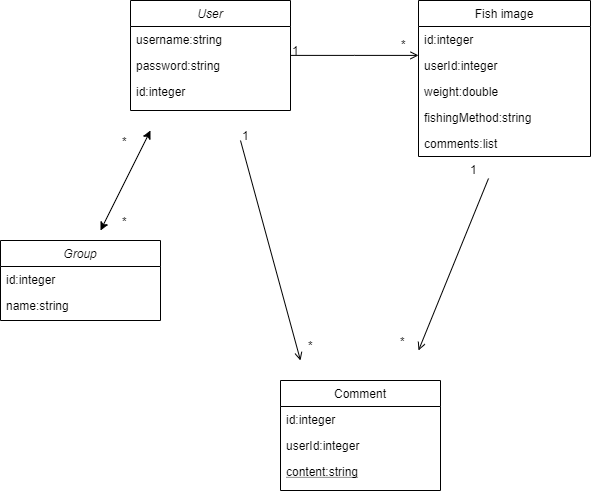

The diagram above was exported from draw.io. Its source (the exported page's mxGraphModel, read from the mxfile embedded in the PNG):
<mxGraphModel dx="981" dy="492" grid="1" gridSize="10" guides="1" tooltips="1" connect="1" arrows="1" fold="1" page="1" pageScale="1" pageWidth="827" pageHeight="1169" math="0" shadow="0">
  <root>
    <mxCell id="WIyWlLk6GJQsqaUBKTNV-0" />
    <mxCell id="WIyWlLk6GJQsqaUBKTNV-1" parent="WIyWlLk6GJQsqaUBKTNV-0" />
    <mxCell id="27lY9ghXTkBmVQcDg4h1-5" value="" style="endArrow=open;shadow=0;strokeWidth=1;strokeColor=#000000;rounded=0;endFill=1;elbow=vertical;" parent="WIyWlLk6GJQsqaUBKTNV-1" edge="1">
      <mxGeometry x="0.5" y="41" relative="1" as="geometry">
        <mxPoint x="578" y="298" as="sourcePoint" />
        <mxPoint x="508" y="470" as="targetPoint" />
        <mxPoint x="-40" y="32" as="offset" />
      </mxGeometry>
    </mxCell>
    <mxCell id="27lY9ghXTkBmVQcDg4h1-6" value="1" style="resizable=0;align=left;verticalAlign=bottom;labelBackgroundColor=none;fontSize=12;" parent="27lY9ghXTkBmVQcDg4h1-5" connectable="0" vertex="1">
      <mxGeometry x="-1" relative="1" as="geometry">
        <mxPoint x="-20" as="offset" />
      </mxGeometry>
    </mxCell>
    <mxCell id="zkfFHV4jXpPFQw0GAbJ--0" value="User" style="swimlane;fontStyle=2;align=center;verticalAlign=top;childLayout=stackLayout;horizontal=1;startSize=26;horizontalStack=0;resizeParent=1;resizeLast=0;collapsible=1;marginBottom=0;rounded=0;shadow=0;strokeWidth=1;" parent="WIyWlLk6GJQsqaUBKTNV-1" vertex="1">
      <mxGeometry x="220" y="120" width="160" height="110" as="geometry">
        <mxRectangle x="230" y="140" width="160" height="26" as="alternateBounds" />
      </mxGeometry>
    </mxCell>
    <mxCell id="zkfFHV4jXpPFQw0GAbJ--1" value="username:string" style="text;align=left;verticalAlign=top;spacingLeft=4;spacingRight=4;overflow=hidden;rotatable=0;points=[[0,0.5],[1,0.5]];portConstraint=eastwest;" parent="zkfFHV4jXpPFQw0GAbJ--0" vertex="1">
      <mxGeometry y="26" width="160" height="26" as="geometry" />
    </mxCell>
    <mxCell id="zkfFHV4jXpPFQw0GAbJ--2" value="password:string" style="text;align=left;verticalAlign=top;spacingLeft=4;spacingRight=4;overflow=hidden;rotatable=0;points=[[0,0.5],[1,0.5]];portConstraint=eastwest;rounded=0;shadow=0;html=0;" parent="zkfFHV4jXpPFQw0GAbJ--0" vertex="1">
      <mxGeometry y="52" width="160" height="26" as="geometry" />
    </mxCell>
    <mxCell id="zkfFHV4jXpPFQw0GAbJ--3" value="id:integer" style="text;align=left;verticalAlign=top;spacingLeft=4;spacingRight=4;overflow=hidden;rotatable=0;points=[[0,0.5],[1,0.5]];portConstraint=eastwest;rounded=0;shadow=0;html=0;" parent="zkfFHV4jXpPFQw0GAbJ--0" vertex="1">
      <mxGeometry y="78" width="160" height="26" as="geometry" />
    </mxCell>
    <mxCell id="zkfFHV4jXpPFQw0GAbJ--6" value="Comment" style="swimlane;fontStyle=0;align=center;verticalAlign=top;childLayout=stackLayout;horizontal=1;startSize=26;horizontalStack=0;resizeParent=1;resizeLast=0;collapsible=1;marginBottom=0;rounded=0;shadow=0;strokeWidth=1;" parent="WIyWlLk6GJQsqaUBKTNV-1" vertex="1">
      <mxGeometry x="370" y="500" width="160" height="110" as="geometry">
        <mxRectangle x="130" y="380" width="160" height="26" as="alternateBounds" />
      </mxGeometry>
    </mxCell>
    <mxCell id="zkfFHV4jXpPFQw0GAbJ--7" value="id:integer&#10;" style="text;align=left;verticalAlign=top;spacingLeft=4;spacingRight=4;overflow=hidden;rotatable=0;points=[[0,0.5],[1,0.5]];portConstraint=eastwest;" parent="zkfFHV4jXpPFQw0GAbJ--6" vertex="1">
      <mxGeometry y="26" width="160" height="26" as="geometry" />
    </mxCell>
    <mxCell id="zkfFHV4jXpPFQw0GAbJ--8" value="userId:integer" style="text;align=left;verticalAlign=top;spacingLeft=4;spacingRight=4;overflow=hidden;rotatable=0;points=[[0,0.5],[1,0.5]];portConstraint=eastwest;rounded=0;shadow=0;html=0;" parent="zkfFHV4jXpPFQw0GAbJ--6" vertex="1">
      <mxGeometry y="52" width="160" height="26" as="geometry" />
    </mxCell>
    <mxCell id="zkfFHV4jXpPFQw0GAbJ--10" value="content:string" style="text;align=left;verticalAlign=top;spacingLeft=4;spacingRight=4;overflow=hidden;rotatable=0;points=[[0,0.5],[1,0.5]];portConstraint=eastwest;fontStyle=4" parent="zkfFHV4jXpPFQw0GAbJ--6" vertex="1">
      <mxGeometry y="78" width="160" height="26" as="geometry" />
    </mxCell>
    <mxCell id="zkfFHV4jXpPFQw0GAbJ--17" value="Fish image" style="swimlane;fontStyle=0;align=center;verticalAlign=top;childLayout=stackLayout;horizontal=1;startSize=26;horizontalStack=0;resizeParent=1;resizeLast=0;collapsible=1;marginBottom=0;rounded=0;shadow=0;strokeWidth=1;" parent="WIyWlLk6GJQsqaUBKTNV-1" vertex="1">
      <mxGeometry x="508" y="120" width="172" height="156" as="geometry">
        <mxRectangle x="550" y="140" width="160" height="26" as="alternateBounds" />
      </mxGeometry>
    </mxCell>
    <mxCell id="27lY9ghXTkBmVQcDg4h1-7" value="id:integer" style="text;align=left;verticalAlign=top;spacingLeft=4;spacingRight=4;overflow=hidden;rotatable=0;points=[[0,0.5],[1,0.5]];portConstraint=eastwest;" parent="zkfFHV4jXpPFQw0GAbJ--17" vertex="1">
      <mxGeometry y="26" width="172" height="26" as="geometry" />
    </mxCell>
    <mxCell id="zkfFHV4jXpPFQw0GAbJ--18" value="userId:integer" style="text;align=left;verticalAlign=top;spacingLeft=4;spacingRight=4;overflow=hidden;rotatable=0;points=[[0,0.5],[1,0.5]];portConstraint=eastwest;" parent="zkfFHV4jXpPFQw0GAbJ--17" vertex="1">
      <mxGeometry y="52" width="172" height="26" as="geometry" />
    </mxCell>
    <mxCell id="27lY9ghXTkBmVQcDg4h1-4" value="weight:double" style="text;align=left;verticalAlign=top;spacingLeft=4;spacingRight=4;overflow=hidden;rotatable=0;points=[[0,0.5],[1,0.5]];portConstraint=eastwest;rounded=0;shadow=0;html=0;" parent="zkfFHV4jXpPFQw0GAbJ--17" vertex="1">
      <mxGeometry y="78" width="172" height="26" as="geometry" />
    </mxCell>
    <mxCell id="zkfFHV4jXpPFQw0GAbJ--19" value="fishingMethod:string" style="text;align=left;verticalAlign=top;spacingLeft=4;spacingRight=4;overflow=hidden;rotatable=0;points=[[0,0.5],[1,0.5]];portConstraint=eastwest;rounded=0;shadow=0;html=0;" parent="zkfFHV4jXpPFQw0GAbJ--17" vertex="1">
      <mxGeometry y="104" width="172" height="26" as="geometry" />
    </mxCell>
    <mxCell id="_Iwlc8Q0jT7_JTKdn8wq-3" value="comments:list" style="text;align=left;verticalAlign=top;spacingLeft=4;spacingRight=4;overflow=hidden;rotatable=0;points=[[0,0.5],[1,0.5]];portConstraint=eastwest;rounded=0;shadow=0;html=0;" parent="zkfFHV4jXpPFQw0GAbJ--17" vertex="1">
      <mxGeometry y="130" width="172" height="26" as="geometry" />
    </mxCell>
    <mxCell id="zkfFHV4jXpPFQw0GAbJ--26" value="" style="endArrow=open;shadow=0;strokeWidth=1;strokeColor=#000000;rounded=0;endFill=1;edgeStyle=elbowEdgeStyle;elbow=vertical;" parent="WIyWlLk6GJQsqaUBKTNV-1" source="zkfFHV4jXpPFQw0GAbJ--0" target="zkfFHV4jXpPFQw0GAbJ--17" edge="1">
      <mxGeometry x="0.5" y="41" relative="1" as="geometry">
        <mxPoint x="380" y="192" as="sourcePoint" />
        <mxPoint x="540" y="192" as="targetPoint" />
        <mxPoint x="-40" y="32" as="offset" />
      </mxGeometry>
    </mxCell>
    <mxCell id="zkfFHV4jXpPFQw0GAbJ--27" value="1" style="resizable=0;align=left;verticalAlign=bottom;labelBackgroundColor=none;fontSize=12;" parent="zkfFHV4jXpPFQw0GAbJ--26" connectable="0" vertex="1">
      <mxGeometry x="-1" relative="1" as="geometry">
        <mxPoint y="4" as="offset" />
      </mxGeometry>
    </mxCell>
    <mxCell id="27lY9ghXTkBmVQcDg4h1-2" value="*" style="resizable=0;align=left;verticalAlign=bottom;labelBackgroundColor=none;fontSize=12;" parent="WIyWlLk6GJQsqaUBKTNV-1" connectable="0" vertex="1">
      <mxGeometry x="380" y="198" as="geometry">
        <mxPoint x="109" y="-25" as="offset" />
      </mxGeometry>
    </mxCell>
    <mxCell id="27lY9ghXTkBmVQcDg4h1-9" value="*" style="resizable=0;align=left;verticalAlign=bottom;labelBackgroundColor=none;fontSize=12;" parent="WIyWlLk6GJQsqaUBKTNV-1" connectable="0" vertex="1">
      <mxGeometry x="320" y="420" as="geometry">
        <mxPoint x="76" y="54" as="offset" />
      </mxGeometry>
    </mxCell>
    <mxCell id="27lY9ghXTkBmVQcDg4h1-12" value="" style="endArrow=open;shadow=0;strokeWidth=1;strokeColor=#000000;rounded=0;endFill=1;elbow=vertical;" parent="WIyWlLk6GJQsqaUBKTNV-1" edge="1">
      <mxGeometry x="0.5" y="41" relative="1" as="geometry">
        <mxPoint x="330" y="260" as="sourcePoint" />
        <mxPoint x="390" y="480" as="targetPoint" />
        <mxPoint x="-40" y="32" as="offset" />
      </mxGeometry>
    </mxCell>
    <mxCell id="27lY9ghXTkBmVQcDg4h1-13" value="1" style="resizable=0;align=left;verticalAlign=bottom;labelBackgroundColor=none;fontSize=12;" parent="27lY9ghXTkBmVQcDg4h1-12" connectable="0" vertex="1">
      <mxGeometry x="-1" relative="1" as="geometry">
        <mxPoint y="4" as="offset" />
      </mxGeometry>
    </mxCell>
    <mxCell id="27lY9ghXTkBmVQcDg4h1-14" value="*" style="resizable=0;align=left;verticalAlign=bottom;labelBackgroundColor=none;fontSize=12;" parent="WIyWlLk6GJQsqaUBKTNV-1" connectable="0" vertex="1">
      <mxGeometry x="508" y="470" as="geometry">
        <mxPoint x="-20" as="offset" />
      </mxGeometry>
    </mxCell>
    <mxCell id="fZw_8k58afY3Rctkd7Jp-0" value="Group" style="swimlane;fontStyle=2;align=center;verticalAlign=top;childLayout=stackLayout;horizontal=1;startSize=26;horizontalStack=0;resizeParent=1;resizeLast=0;collapsible=1;marginBottom=0;rounded=0;shadow=0;strokeWidth=1;" vertex="1" parent="WIyWlLk6GJQsqaUBKTNV-1">
      <mxGeometry x="90" y="360" width="160" height="80" as="geometry">
        <mxRectangle x="230" y="140" width="160" height="26" as="alternateBounds" />
      </mxGeometry>
    </mxCell>
    <mxCell id="fZw_8k58afY3Rctkd7Jp-1" value="id:integer&#10;" style="text;align=left;verticalAlign=top;spacingLeft=4;spacingRight=4;overflow=hidden;rotatable=0;points=[[0,0.5],[1,0.5]];portConstraint=eastwest;" vertex="1" parent="fZw_8k58afY3Rctkd7Jp-0">
      <mxGeometry y="26" width="160" height="26" as="geometry" />
    </mxCell>
    <mxCell id="fZw_8k58afY3Rctkd7Jp-2" value="name:string" style="text;align=left;verticalAlign=top;spacingLeft=4;spacingRight=4;overflow=hidden;rotatable=0;points=[[0,0.5],[1,0.5]];portConstraint=eastwest;rounded=0;shadow=0;html=0;" vertex="1" parent="fZw_8k58afY3Rctkd7Jp-0">
      <mxGeometry y="52" width="160" height="26" as="geometry" />
    </mxCell>
    <mxCell id="fZw_8k58afY3Rctkd7Jp-6" value="*" style="resizable=0;align=left;verticalAlign=bottom;labelBackgroundColor=none;fontSize=12;" connectable="0" vertex="1" parent="WIyWlLk6GJQsqaUBKTNV-1">
      <mxGeometry x="200" y="260.0000000000001" as="geometry">
        <mxPoint x="10" y="10" as="offset" />
      </mxGeometry>
    </mxCell>
    <mxCell id="fZw_8k58afY3Rctkd7Jp-8" value="" style="endArrow=classic;startArrow=classic;html=1;" edge="1" parent="WIyWlLk6GJQsqaUBKTNV-1">
      <mxGeometry width="50" height="50" relative="1" as="geometry">
        <mxPoint x="190" y="350" as="sourcePoint" />
        <mxPoint x="240" y="250" as="targetPoint" />
      </mxGeometry>
    </mxCell>
    <mxCell id="fZw_8k58afY3Rctkd7Jp-9" value="*" style="resizable=0;align=left;verticalAlign=bottom;labelBackgroundColor=none;fontSize=12;" connectable="0" vertex="1" parent="WIyWlLk6GJQsqaUBKTNV-1">
      <mxGeometry x="200" y="340.0000000000001" as="geometry">
        <mxPoint x="10" y="10" as="offset" />
      </mxGeometry>
    </mxCell>
  </root>
</mxGraphModel>